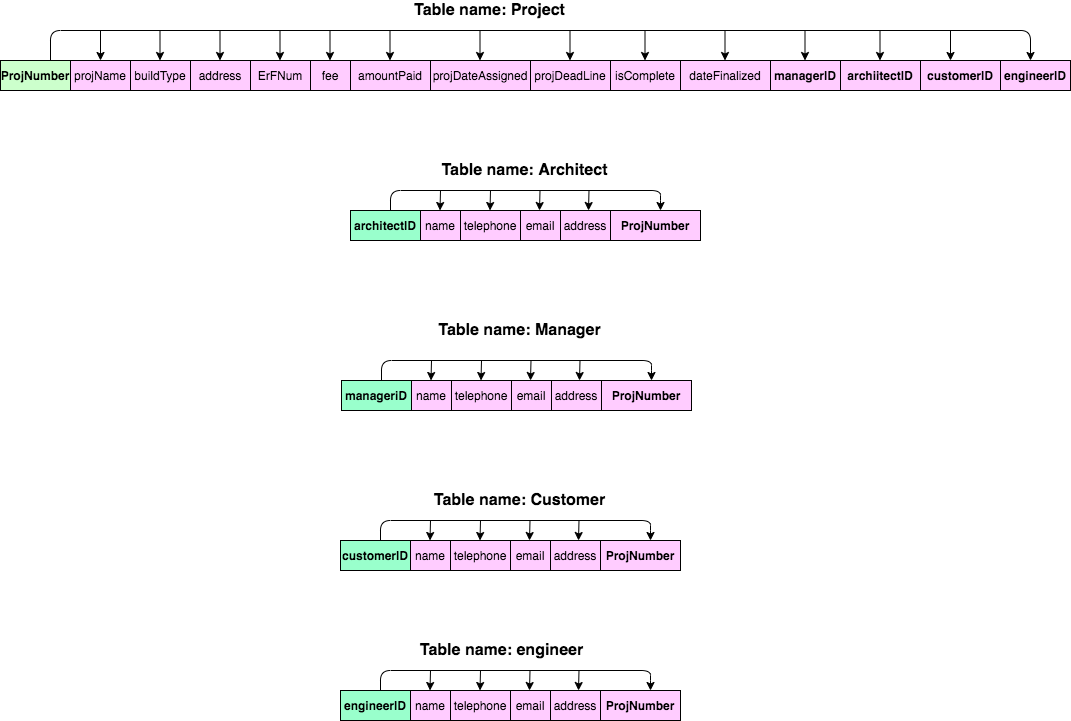

The diagram above was exported from draw.io. Its source (the exported page's mxGraphModel, read from the mxfile embedded in the PNG):
<mxGraphModel dx="1119" dy="360" grid="1" gridSize="10" guides="1" tooltips="1" connect="1" arrows="1" fold="1" page="1" pageScale="1" pageWidth="1169" pageHeight="1654" math="0" shadow="0">
  <root>
    <mxCell id="0" />
    <mxCell id="1" parent="0" />
    <mxCell id="6vBscyW4qCan9n2Yu8LC-1" value="&lt;b&gt;ProjNumber&lt;/b&gt;" style="rounded=0;whiteSpace=wrap;html=1;fillColor=#CCFFCC;" parent="1" vertex="1">
      <mxGeometry x="40" y="90" width="70" height="30" as="geometry" />
    </mxCell>
    <mxCell id="6vBscyW4qCan9n2Yu8LC-2" value="projName&lt;br&gt;" style="rounded=0;whiteSpace=wrap;html=1;fillColor=#FFCCFF;" parent="1" vertex="1">
      <mxGeometry x="110" y="90" width="60" height="30" as="geometry" />
    </mxCell>
    <mxCell id="6vBscyW4qCan9n2Yu8LC-3" value="buildType" style="rounded=0;whiteSpace=wrap;html=1;fillColor=#FFCCFF;" parent="1" vertex="1">
      <mxGeometry x="170" y="90" width="60" height="30" as="geometry" />
    </mxCell>
    <mxCell id="6vBscyW4qCan9n2Yu8LC-4" value="address" style="rounded=0;whiteSpace=wrap;html=1;fillColor=#FFCCFF;" parent="1" vertex="1">
      <mxGeometry x="230" y="90" width="60" height="30" as="geometry" />
    </mxCell>
    <mxCell id="6vBscyW4qCan9n2Yu8LC-5" value="ErFNum" style="rounded=0;whiteSpace=wrap;html=1;fillColor=#FFCCFF;" parent="1" vertex="1">
      <mxGeometry x="290" y="90" width="60" height="30" as="geometry" />
    </mxCell>
    <mxCell id="6vBscyW4qCan9n2Yu8LC-6" value="fee" style="rounded=0;whiteSpace=wrap;html=1;fillColor=#FFCCFF;" parent="1" vertex="1">
      <mxGeometry x="350" y="90" width="40" height="30" as="geometry" />
    </mxCell>
    <mxCell id="6vBscyW4qCan9n2Yu8LC-7" value="amountPaid" style="rounded=0;whiteSpace=wrap;html=1;fillColor=#FFCCFF;" parent="1" vertex="1">
      <mxGeometry x="390" y="90" width="80" height="30" as="geometry" />
    </mxCell>
    <mxCell id="6vBscyW4qCan9n2Yu8LC-8" value="projDateAssigned&lt;br&gt;" style="rounded=0;whiteSpace=wrap;html=1;fillColor=#FFCCFF;" parent="1" vertex="1">
      <mxGeometry x="470" y="90" width="100" height="30" as="geometry" />
    </mxCell>
    <mxCell id="6vBscyW4qCan9n2Yu8LC-9" value="projDeadLine" style="rounded=0;whiteSpace=wrap;html=1;fillColor=#FFCCFF;" parent="1" vertex="1">
      <mxGeometry x="570" y="90" width="80" height="30" as="geometry" />
    </mxCell>
    <mxCell id="6vBscyW4qCan9n2Yu8LC-10" value="isComplete&lt;br&gt;" style="rounded=0;whiteSpace=wrap;html=1;fillColor=#FFCCFF;" parent="1" vertex="1">
      <mxGeometry x="650" y="90" width="70" height="30" as="geometry" />
    </mxCell>
    <mxCell id="6vBscyW4qCan9n2Yu8LC-11" value="&lt;span style=&quot;font-weight: 700&quot;&gt;managerID&lt;/span&gt;" style="rounded=0;whiteSpace=wrap;html=1;fillColor=#FFCCFF;" parent="1" vertex="1">
      <mxGeometry x="810" y="90" width="70" height="30" as="geometry" />
    </mxCell>
    <mxCell id="6vBscyW4qCan9n2Yu8LC-12" value="&lt;span style=&quot;font-weight: 700&quot;&gt;archiitectID&lt;/span&gt;" style="rounded=0;whiteSpace=wrap;html=1;fillColor=#FFCCFF;" parent="1" vertex="1">
      <mxGeometry x="880" y="90" width="80" height="30" as="geometry" />
    </mxCell>
    <mxCell id="6vBscyW4qCan9n2Yu8LC-13" value="&lt;span style=&quot;font-weight: 700&quot;&gt;customerID&lt;/span&gt;" style="rounded=0;whiteSpace=wrap;html=1;fillColor=#FFCCFF;" parent="1" vertex="1">
      <mxGeometry x="960" y="90" width="80" height="30" as="geometry" />
    </mxCell>
    <mxCell id="6vBscyW4qCan9n2Yu8LC-14" value="&lt;span style=&quot;font-weight: 700&quot;&gt;engineerID&lt;/span&gt;" style="rounded=0;whiteSpace=wrap;html=1;fillColor=#FFCCFF;" parent="1" vertex="1">
      <mxGeometry x="1040" y="90" width="70" height="30" as="geometry" />
    </mxCell>
    <mxCell id="6vBscyW4qCan9n2Yu8LC-15" value="" style="endArrow=none;html=1;" parent="1" edge="1">
      <mxGeometry width="50" height="50" relative="1" as="geometry">
        <mxPoint x="90" y="90" as="sourcePoint" />
        <mxPoint x="1070" y="80" as="targetPoint" />
        <Array as="points">
          <mxPoint x="90" y="60" />
          <mxPoint x="1070" y="60" />
        </Array>
      </mxGeometry>
    </mxCell>
    <mxCell id="6vBscyW4qCan9n2Yu8LC-16" value="" style="endArrow=classic;html=1;entryX=0.5;entryY=0;entryDx=0;entryDy=0;" parent="1" target="6vBscyW4qCan9n2Yu8LC-2" edge="1">
      <mxGeometry width="50" height="50" relative="1" as="geometry">
        <mxPoint x="140" y="60" as="sourcePoint" />
        <mxPoint x="190" y="200" as="targetPoint" />
      </mxGeometry>
    </mxCell>
    <mxCell id="6vBscyW4qCan9n2Yu8LC-17" value="" style="endArrow=classic;html=1;entryX=0.5;entryY=0;entryDx=0;entryDy=0;" parent="1" edge="1">
      <mxGeometry width="50" height="50" relative="1" as="geometry">
        <mxPoint x="199.5" y="60" as="sourcePoint" />
        <mxPoint x="199.5" y="90" as="targetPoint" />
      </mxGeometry>
    </mxCell>
    <mxCell id="6vBscyW4qCan9n2Yu8LC-18" value="" style="endArrow=classic;html=1;entryX=0.5;entryY=0;entryDx=0;entryDy=0;" parent="1" edge="1">
      <mxGeometry width="50" height="50" relative="1" as="geometry">
        <mxPoint x="259.5" y="60" as="sourcePoint" />
        <mxPoint x="259.5" y="90" as="targetPoint" />
      </mxGeometry>
    </mxCell>
    <mxCell id="6vBscyW4qCan9n2Yu8LC-19" value="" style="endArrow=classic;html=1;entryX=0.5;entryY=0;entryDx=0;entryDy=0;" parent="1" edge="1">
      <mxGeometry width="50" height="50" relative="1" as="geometry">
        <mxPoint x="319.5" y="60" as="sourcePoint" />
        <mxPoint x="319.5" y="90" as="targetPoint" />
      </mxGeometry>
    </mxCell>
    <mxCell id="6vBscyW4qCan9n2Yu8LC-20" value="" style="endArrow=classic;html=1;entryX=0.5;entryY=0;entryDx=0;entryDy=0;" parent="1" edge="1">
      <mxGeometry width="50" height="50" relative="1" as="geometry">
        <mxPoint x="369.5" y="60" as="sourcePoint" />
        <mxPoint x="369.5" y="90" as="targetPoint" />
      </mxGeometry>
    </mxCell>
    <mxCell id="6vBscyW4qCan9n2Yu8LC-21" value="" style="endArrow=classic;html=1;entryX=0.5;entryY=0;entryDx=0;entryDy=0;" parent="1" edge="1">
      <mxGeometry width="50" height="50" relative="1" as="geometry">
        <mxPoint x="429.5" y="60" as="sourcePoint" />
        <mxPoint x="429.5" y="90" as="targetPoint" />
      </mxGeometry>
    </mxCell>
    <mxCell id="6vBscyW4qCan9n2Yu8LC-22" value="" style="endArrow=classic;html=1;entryX=0.5;entryY=0;entryDx=0;entryDy=0;" parent="1" edge="1">
      <mxGeometry width="50" height="50" relative="1" as="geometry">
        <mxPoint x="519.5" y="60" as="sourcePoint" />
        <mxPoint x="519.5" y="90" as="targetPoint" />
      </mxGeometry>
    </mxCell>
    <mxCell id="6vBscyW4qCan9n2Yu8LC-23" value="" style="endArrow=classic;html=1;entryX=0.5;entryY=0;entryDx=0;entryDy=0;" parent="1" edge="1">
      <mxGeometry width="50" height="50" relative="1" as="geometry">
        <mxPoint x="609.5" y="60" as="sourcePoint" />
        <mxPoint x="609.5" y="90" as="targetPoint" />
      </mxGeometry>
    </mxCell>
    <mxCell id="6vBscyW4qCan9n2Yu8LC-24" value="" style="endArrow=classic;html=1;entryX=0.5;entryY=0;entryDx=0;entryDy=0;" parent="1" edge="1">
      <mxGeometry width="50" height="50" relative="1" as="geometry">
        <mxPoint x="684.5" y="60" as="sourcePoint" />
        <mxPoint x="684.5" y="90" as="targetPoint" />
      </mxGeometry>
    </mxCell>
    <mxCell id="6vBscyW4qCan9n2Yu8LC-25" value="" style="endArrow=classic;html=1;entryX=0.5;entryY=0;entryDx=0;entryDy=0;" parent="1" edge="1">
      <mxGeometry width="50" height="50" relative="1" as="geometry">
        <mxPoint x="764.5" y="60" as="sourcePoint" />
        <mxPoint x="764.5" y="90" as="targetPoint" />
      </mxGeometry>
    </mxCell>
    <mxCell id="6vBscyW4qCan9n2Yu8LC-26" value="" style="endArrow=classic;html=1;entryX=0.5;entryY=0;entryDx=0;entryDy=0;" parent="1" edge="1">
      <mxGeometry width="50" height="50" relative="1" as="geometry">
        <mxPoint x="844.5" y="60" as="sourcePoint" />
        <mxPoint x="844.5" y="90" as="targetPoint" />
      </mxGeometry>
    </mxCell>
    <mxCell id="6vBscyW4qCan9n2Yu8LC-27" value="" style="endArrow=classic;html=1;entryX=0.5;entryY=0;entryDx=0;entryDy=0;" parent="1" edge="1">
      <mxGeometry width="50" height="50" relative="1" as="geometry">
        <mxPoint x="919.5" y="60" as="sourcePoint" />
        <mxPoint x="919.5" y="90" as="targetPoint" />
      </mxGeometry>
    </mxCell>
    <mxCell id="6vBscyW4qCan9n2Yu8LC-28" value="" style="endArrow=classic;html=1;entryX=0.5;entryY=0;entryDx=0;entryDy=0;" parent="1" edge="1">
      <mxGeometry width="50" height="50" relative="1" as="geometry">
        <mxPoint x="1070" y="70" as="sourcePoint" />
        <mxPoint x="1070" y="90" as="targetPoint" />
      </mxGeometry>
    </mxCell>
    <mxCell id="6vBscyW4qCan9n2Yu8LC-29" value="&lt;font style=&quot;font-size: 16px&quot;&gt;&lt;b&gt;Table name: Project&lt;/b&gt;&lt;/font&gt;" style="text;html=1;align=center;verticalAlign=middle;resizable=0;points=[];autosize=1;" parent="1" vertex="1">
      <mxGeometry x="444" y="30" width="170" height="20" as="geometry" />
    </mxCell>
    <mxCell id="6vBscyW4qCan9n2Yu8LC-31" value="name" style="rounded=0;whiteSpace=wrap;html=1;fillColor=#FFCCFF;" parent="1" vertex="1">
      <mxGeometry x="460" y="240" width="40" height="30" as="geometry" />
    </mxCell>
    <mxCell id="6vBscyW4qCan9n2Yu8LC-32" value="telephone" style="rounded=0;whiteSpace=wrap;html=1;fillColor=#FFCCFF;" parent="1" vertex="1">
      <mxGeometry x="500" y="240" width="60" height="30" as="geometry" />
    </mxCell>
    <mxCell id="6vBscyW4qCan9n2Yu8LC-33" value="email" style="rounded=0;whiteSpace=wrap;html=1;fillColor=#FFCCFF;" parent="1" vertex="1">
      <mxGeometry x="560" y="240" width="40" height="30" as="geometry" />
    </mxCell>
    <mxCell id="6vBscyW4qCan9n2Yu8LC-35" value="address" style="rounded=0;whiteSpace=wrap;html=1;fillColor=#FFCCFF;" parent="1" vertex="1">
      <mxGeometry x="600" y="240" width="50" height="30" as="geometry" />
    </mxCell>
    <mxCell id="6vBscyW4qCan9n2Yu8LC-36" value="" style="endArrow=none;html=1;exitX=0.5;exitY=0;exitDx=0;exitDy=0;" parent="1" edge="1">
      <mxGeometry width="50" height="50" relative="1" as="geometry">
        <mxPoint x="430" y="240" as="sourcePoint" />
        <mxPoint x="700" y="230" as="targetPoint" />
        <Array as="points">
          <mxPoint x="430" y="220" />
          <mxPoint x="700" y="220" />
        </Array>
      </mxGeometry>
    </mxCell>
    <mxCell id="6vBscyW4qCan9n2Yu8LC-37" value="" style="endArrow=classic;html=1;" parent="1" edge="1">
      <mxGeometry width="50" height="50" relative="1" as="geometry">
        <mxPoint x="480" y="220" as="sourcePoint" />
        <mxPoint x="479.5" y="240" as="targetPoint" />
      </mxGeometry>
    </mxCell>
    <mxCell id="6vBscyW4qCan9n2Yu8LC-38" value="" style="endArrow=classic;html=1;" parent="1" edge="1">
      <mxGeometry width="50" height="50" relative="1" as="geometry">
        <mxPoint x="530" y="220" as="sourcePoint" />
        <mxPoint x="529.5" y="240" as="targetPoint" />
      </mxGeometry>
    </mxCell>
    <mxCell id="6vBscyW4qCan9n2Yu8LC-39" value="" style="endArrow=classic;html=1;" parent="1" edge="1">
      <mxGeometry width="50" height="50" relative="1" as="geometry">
        <mxPoint x="579.5" y="220" as="sourcePoint" />
        <mxPoint x="579" y="240" as="targetPoint" />
      </mxGeometry>
    </mxCell>
    <mxCell id="6vBscyW4qCan9n2Yu8LC-40" value="" style="endArrow=classic;html=1;" parent="1" edge="1">
      <mxGeometry width="50" height="50" relative="1" as="geometry">
        <mxPoint x="700" y="230" as="sourcePoint" />
        <mxPoint x="700" y="240" as="targetPoint" />
      </mxGeometry>
    </mxCell>
    <mxCell id="6vBscyW4qCan9n2Yu8LC-42" value="&lt;b style=&quot;font-size: 16px&quot;&gt;Table name: Architect&lt;/b&gt;" style="text;html=1;align=center;verticalAlign=middle;resizable=0;points=[];autosize=1;" parent="1" vertex="1">
      <mxGeometry x="474" y="190" width="180" height="20" as="geometry" />
    </mxCell>
    <mxCell id="6vBscyW4qCan9n2Yu8LC-43" value="&lt;b&gt;architectID&lt;/b&gt;" style="rounded=0;whiteSpace=wrap;html=1;fillColor=#99FFCC;" parent="1" vertex="1">
      <mxGeometry x="390" y="240" width="70" height="30" as="geometry" />
    </mxCell>
    <mxCell id="6vBscyW4qCan9n2Yu8LC-46" value="&lt;b&gt;manageriD&lt;/b&gt;" style="rounded=0;whiteSpace=wrap;html=1;fillColor=#99FFCC;" parent="1" vertex="1">
      <mxGeometry x="381" y="410" width="70" height="30" as="geometry" />
    </mxCell>
    <mxCell id="6vBscyW4qCan9n2Yu8LC-48" value="&lt;span style=&quot;font-weight: 700&quot;&gt;customerID&lt;/span&gt;" style="rounded=0;whiteSpace=wrap;html=1;fillColor=#99FFCC;" parent="1" vertex="1">
      <mxGeometry x="380" y="570" width="70" height="30" as="geometry" />
    </mxCell>
    <mxCell id="6vBscyW4qCan9n2Yu8LC-50" value="&lt;span style=&quot;font-weight: 700&quot;&gt;engineerID&lt;/span&gt;" style="rounded=0;whiteSpace=wrap;html=1;fillColor=#99FFCC;" parent="1" vertex="1">
      <mxGeometry x="380" y="720" width="70" height="30" as="geometry" />
    </mxCell>
    <mxCell id="6vBscyW4qCan9n2Yu8LC-63" value="&lt;font style=&quot;font-size: 16px&quot;&gt;&lt;b&gt;Table name: Manager&lt;/b&gt;&lt;/font&gt;" style="text;html=1;align=center;verticalAlign=middle;resizable=0;points=[];autosize=1;" parent="1" vertex="1">
      <mxGeometry x="469" y="350" width="180" height="20" as="geometry" />
    </mxCell>
    <mxCell id="6vBscyW4qCan9n2Yu8LC-64" value="&lt;font style=&quot;font-size: 16px&quot;&gt;&lt;b&gt;Table name: Customer&lt;/b&gt;&lt;/font&gt;" style="text;html=1;align=center;verticalAlign=middle;resizable=0;points=[];autosize=1;" parent="1" vertex="1">
      <mxGeometry x="464" y="520" width="190" height="20" as="geometry" />
    </mxCell>
    <mxCell id="6vBscyW4qCan9n2Yu8LC-65" value="&lt;font style=&quot;font-size: 16px&quot;&gt;&lt;b&gt;Table name: engineer&lt;/b&gt;&lt;/font&gt;" style="text;html=1;align=center;verticalAlign=middle;resizable=0;points=[];autosize=1;" parent="1" vertex="1">
      <mxGeometry x="451" y="670" width="180" height="20" as="geometry" />
    </mxCell>
    <mxCell id="5pbfZWemMYhbk2f85ZYw-1" value="dateFinalized" style="rounded=0;whiteSpace=wrap;html=1;fillColor=#FFCCFF;" vertex="1" parent="1">
      <mxGeometry x="720" y="90" width="90" height="30" as="geometry" />
    </mxCell>
    <mxCell id="5pbfZWemMYhbk2f85ZYw-2" value="" style="endArrow=classic;html=1;entryX=0.5;entryY=0;entryDx=0;entryDy=0;" edge="1" parent="1">
      <mxGeometry width="50" height="50" relative="1" as="geometry">
        <mxPoint x="990" y="60" as="sourcePoint" />
        <mxPoint x="990" y="90" as="targetPoint" />
      </mxGeometry>
    </mxCell>
    <mxCell id="5pbfZWemMYhbk2f85ZYw-3" value="&lt;b&gt;ProjNumber&lt;/b&gt;" style="rounded=0;whiteSpace=wrap;html=1;fillColor=#FFCCFF;" vertex="1" parent="1">
      <mxGeometry x="650" y="240" width="90" height="30" as="geometry" />
    </mxCell>
    <mxCell id="5pbfZWemMYhbk2f85ZYw-4" value="" style="endArrow=classic;html=1;" edge="1" parent="1">
      <mxGeometry width="50" height="50" relative="1" as="geometry">
        <mxPoint x="628.5" y="220" as="sourcePoint" />
        <mxPoint x="628" y="240" as="targetPoint" />
      </mxGeometry>
    </mxCell>
    <mxCell id="5pbfZWemMYhbk2f85ZYw-6" value="name" style="rounded=0;whiteSpace=wrap;html=1;fillColor=#FFCCFF;" vertex="1" parent="1">
      <mxGeometry x="451" y="410" width="40" height="30" as="geometry" />
    </mxCell>
    <mxCell id="5pbfZWemMYhbk2f85ZYw-7" value="telephone" style="rounded=0;whiteSpace=wrap;html=1;fillColor=#FFCCFF;" vertex="1" parent="1">
      <mxGeometry x="491" y="410" width="60" height="30" as="geometry" />
    </mxCell>
    <mxCell id="5pbfZWemMYhbk2f85ZYw-8" value="email" style="rounded=0;whiteSpace=wrap;html=1;fillColor=#FFCCFF;" vertex="1" parent="1">
      <mxGeometry x="551" y="410" width="40" height="30" as="geometry" />
    </mxCell>
    <mxCell id="5pbfZWemMYhbk2f85ZYw-9" value="address" style="rounded=0;whiteSpace=wrap;html=1;fillColor=#FFCCFF;" vertex="1" parent="1">
      <mxGeometry x="591" y="410" width="50" height="30" as="geometry" />
    </mxCell>
    <mxCell id="5pbfZWemMYhbk2f85ZYw-10" value="" style="endArrow=none;html=1;exitX=0.5;exitY=0;exitDx=0;exitDy=0;" edge="1" parent="1">
      <mxGeometry width="50" height="50" relative="1" as="geometry">
        <mxPoint x="421" y="410" as="sourcePoint" />
        <mxPoint x="691" y="400" as="targetPoint" />
        <Array as="points">
          <mxPoint x="421" y="390" />
          <mxPoint x="691" y="390" />
        </Array>
      </mxGeometry>
    </mxCell>
    <mxCell id="5pbfZWemMYhbk2f85ZYw-11" value="" style="endArrow=classic;html=1;" edge="1" parent="1">
      <mxGeometry width="50" height="50" relative="1" as="geometry">
        <mxPoint x="471" y="390" as="sourcePoint" />
        <mxPoint x="470.5" y="410" as="targetPoint" />
      </mxGeometry>
    </mxCell>
    <mxCell id="5pbfZWemMYhbk2f85ZYw-12" value="" style="endArrow=classic;html=1;" edge="1" parent="1">
      <mxGeometry width="50" height="50" relative="1" as="geometry">
        <mxPoint x="521" y="390" as="sourcePoint" />
        <mxPoint x="520.5" y="410" as="targetPoint" />
      </mxGeometry>
    </mxCell>
    <mxCell id="5pbfZWemMYhbk2f85ZYw-13" value="" style="endArrow=classic;html=1;" edge="1" parent="1">
      <mxGeometry width="50" height="50" relative="1" as="geometry">
        <mxPoint x="570.5" y="390" as="sourcePoint" />
        <mxPoint x="570" y="410" as="targetPoint" />
      </mxGeometry>
    </mxCell>
    <mxCell id="5pbfZWemMYhbk2f85ZYw-14" value="" style="endArrow=classic;html=1;" edge="1" parent="1">
      <mxGeometry width="50" height="50" relative="1" as="geometry">
        <mxPoint x="691" y="400" as="sourcePoint" />
        <mxPoint x="691" y="410" as="targetPoint" />
      </mxGeometry>
    </mxCell>
    <mxCell id="5pbfZWemMYhbk2f85ZYw-16" value="&lt;b&gt;ProjNumber&lt;/b&gt;" style="rounded=0;whiteSpace=wrap;html=1;fillColor=#FFCCFF;" vertex="1" parent="1">
      <mxGeometry x="641" y="410" width="90" height="30" as="geometry" />
    </mxCell>
    <mxCell id="5pbfZWemMYhbk2f85ZYw-17" value="" style="endArrow=classic;html=1;" edge="1" parent="1">
      <mxGeometry width="50" height="50" relative="1" as="geometry">
        <mxPoint x="619.5" y="390" as="sourcePoint" />
        <mxPoint x="619" y="410" as="targetPoint" />
      </mxGeometry>
    </mxCell>
    <mxCell id="5pbfZWemMYhbk2f85ZYw-18" value="name" style="rounded=0;whiteSpace=wrap;html=1;fillColor=#FFCCFF;" vertex="1" parent="1">
      <mxGeometry x="450" y="570" width="40" height="30" as="geometry" />
    </mxCell>
    <mxCell id="5pbfZWemMYhbk2f85ZYw-19" value="telephone" style="rounded=0;whiteSpace=wrap;html=1;fillColor=#FFCCFF;" vertex="1" parent="1">
      <mxGeometry x="490" y="570" width="60" height="30" as="geometry" />
    </mxCell>
    <mxCell id="5pbfZWemMYhbk2f85ZYw-20" value="email" style="rounded=0;whiteSpace=wrap;html=1;fillColor=#FFCCFF;" vertex="1" parent="1">
      <mxGeometry x="550" y="570" width="40" height="30" as="geometry" />
    </mxCell>
    <mxCell id="5pbfZWemMYhbk2f85ZYw-21" value="address" style="rounded=0;whiteSpace=wrap;html=1;fillColor=#FFCCFF;" vertex="1" parent="1">
      <mxGeometry x="590" y="570" width="50" height="30" as="geometry" />
    </mxCell>
    <mxCell id="5pbfZWemMYhbk2f85ZYw-22" value="" style="endArrow=none;html=1;exitX=0.5;exitY=0;exitDx=0;exitDy=0;" edge="1" parent="1">
      <mxGeometry width="50" height="50" relative="1" as="geometry">
        <mxPoint x="420" y="570" as="sourcePoint" />
        <mxPoint x="690" y="560" as="targetPoint" />
        <Array as="points">
          <mxPoint x="420" y="550" />
          <mxPoint x="690" y="550" />
        </Array>
      </mxGeometry>
    </mxCell>
    <mxCell id="5pbfZWemMYhbk2f85ZYw-23" value="" style="endArrow=classic;html=1;" edge="1" parent="1">
      <mxGeometry width="50" height="50" relative="1" as="geometry">
        <mxPoint x="470" y="550" as="sourcePoint" />
        <mxPoint x="469.5" y="570" as="targetPoint" />
      </mxGeometry>
    </mxCell>
    <mxCell id="5pbfZWemMYhbk2f85ZYw-24" value="" style="endArrow=classic;html=1;" edge="1" parent="1">
      <mxGeometry width="50" height="50" relative="1" as="geometry">
        <mxPoint x="520" y="550" as="sourcePoint" />
        <mxPoint x="519.5" y="570" as="targetPoint" />
      </mxGeometry>
    </mxCell>
    <mxCell id="5pbfZWemMYhbk2f85ZYw-25" value="" style="endArrow=classic;html=1;" edge="1" parent="1">
      <mxGeometry width="50" height="50" relative="1" as="geometry">
        <mxPoint x="569.5" y="550" as="sourcePoint" />
        <mxPoint x="569" y="570" as="targetPoint" />
      </mxGeometry>
    </mxCell>
    <mxCell id="5pbfZWemMYhbk2f85ZYw-26" value="" style="endArrow=classic;html=1;" edge="1" parent="1">
      <mxGeometry width="50" height="50" relative="1" as="geometry">
        <mxPoint x="690" y="560" as="sourcePoint" />
        <mxPoint x="690" y="570" as="targetPoint" />
      </mxGeometry>
    </mxCell>
    <mxCell id="5pbfZWemMYhbk2f85ZYw-28" value="&lt;b&gt;ProjNumber&lt;/b&gt;" style="rounded=0;whiteSpace=wrap;html=1;fillColor=#FFCCFF;" vertex="1" parent="1">
      <mxGeometry x="640" y="570" width="80" height="30" as="geometry" />
    </mxCell>
    <mxCell id="5pbfZWemMYhbk2f85ZYw-29" value="" style="endArrow=classic;html=1;" edge="1" parent="1">
      <mxGeometry width="50" height="50" relative="1" as="geometry">
        <mxPoint x="618.5" y="550" as="sourcePoint" />
        <mxPoint x="618" y="570" as="targetPoint" />
      </mxGeometry>
    </mxCell>
    <mxCell id="5pbfZWemMYhbk2f85ZYw-38" value="name" style="rounded=0;whiteSpace=wrap;html=1;fillColor=#FFCCFF;" vertex="1" parent="1">
      <mxGeometry x="450" y="720" width="40" height="30" as="geometry" />
    </mxCell>
    <mxCell id="5pbfZWemMYhbk2f85ZYw-39" value="telephone" style="rounded=0;whiteSpace=wrap;html=1;fillColor=#FFCCFF;" vertex="1" parent="1">
      <mxGeometry x="490" y="720" width="60" height="30" as="geometry" />
    </mxCell>
    <mxCell id="5pbfZWemMYhbk2f85ZYw-40" value="email" style="rounded=0;whiteSpace=wrap;html=1;fillColor=#FFCCFF;" vertex="1" parent="1">
      <mxGeometry x="550" y="720" width="40" height="30" as="geometry" />
    </mxCell>
    <mxCell id="5pbfZWemMYhbk2f85ZYw-41" value="address" style="rounded=0;whiteSpace=wrap;html=1;fillColor=#FFCCFF;" vertex="1" parent="1">
      <mxGeometry x="590" y="720" width="50" height="30" as="geometry" />
    </mxCell>
    <mxCell id="5pbfZWemMYhbk2f85ZYw-42" value="" style="endArrow=none;html=1;exitX=0.5;exitY=0;exitDx=0;exitDy=0;" edge="1" parent="1">
      <mxGeometry width="50" height="50" relative="1" as="geometry">
        <mxPoint x="420" y="720" as="sourcePoint" />
        <mxPoint x="690" y="710" as="targetPoint" />
        <Array as="points">
          <mxPoint x="420" y="700" />
          <mxPoint x="690" y="700" />
        </Array>
      </mxGeometry>
    </mxCell>
    <mxCell id="5pbfZWemMYhbk2f85ZYw-43" value="" style="endArrow=classic;html=1;" edge="1" parent="1">
      <mxGeometry width="50" height="50" relative="1" as="geometry">
        <mxPoint x="470" y="700" as="sourcePoint" />
        <mxPoint x="469.5" y="720" as="targetPoint" />
      </mxGeometry>
    </mxCell>
    <mxCell id="5pbfZWemMYhbk2f85ZYw-44" value="" style="endArrow=classic;html=1;" edge="1" parent="1">
      <mxGeometry width="50" height="50" relative="1" as="geometry">
        <mxPoint x="520" y="700" as="sourcePoint" />
        <mxPoint x="519.5" y="720" as="targetPoint" />
      </mxGeometry>
    </mxCell>
    <mxCell id="5pbfZWemMYhbk2f85ZYw-45" value="" style="endArrow=classic;html=1;" edge="1" parent="1">
      <mxGeometry width="50" height="50" relative="1" as="geometry">
        <mxPoint x="569.5" y="700" as="sourcePoint" />
        <mxPoint x="569" y="720" as="targetPoint" />
      </mxGeometry>
    </mxCell>
    <mxCell id="5pbfZWemMYhbk2f85ZYw-46" value="" style="endArrow=classic;html=1;" edge="1" parent="1">
      <mxGeometry width="50" height="50" relative="1" as="geometry">
        <mxPoint x="690" y="710" as="sourcePoint" />
        <mxPoint x="690" y="720" as="targetPoint" />
      </mxGeometry>
    </mxCell>
    <mxCell id="5pbfZWemMYhbk2f85ZYw-47" value="&lt;b&gt;ProjNumber&lt;/b&gt;" style="rounded=0;whiteSpace=wrap;html=1;fillColor=#FFCCFF;" vertex="1" parent="1">
      <mxGeometry x="640" y="720" width="80" height="30" as="geometry" />
    </mxCell>
    <mxCell id="5pbfZWemMYhbk2f85ZYw-48" value="" style="endArrow=classic;html=1;" edge="1" parent="1">
      <mxGeometry width="50" height="50" relative="1" as="geometry">
        <mxPoint x="618.5" y="700" as="sourcePoint" />
        <mxPoint x="618" y="720" as="targetPoint" />
      </mxGeometry>
    </mxCell>
  </root>
</mxGraphModel>